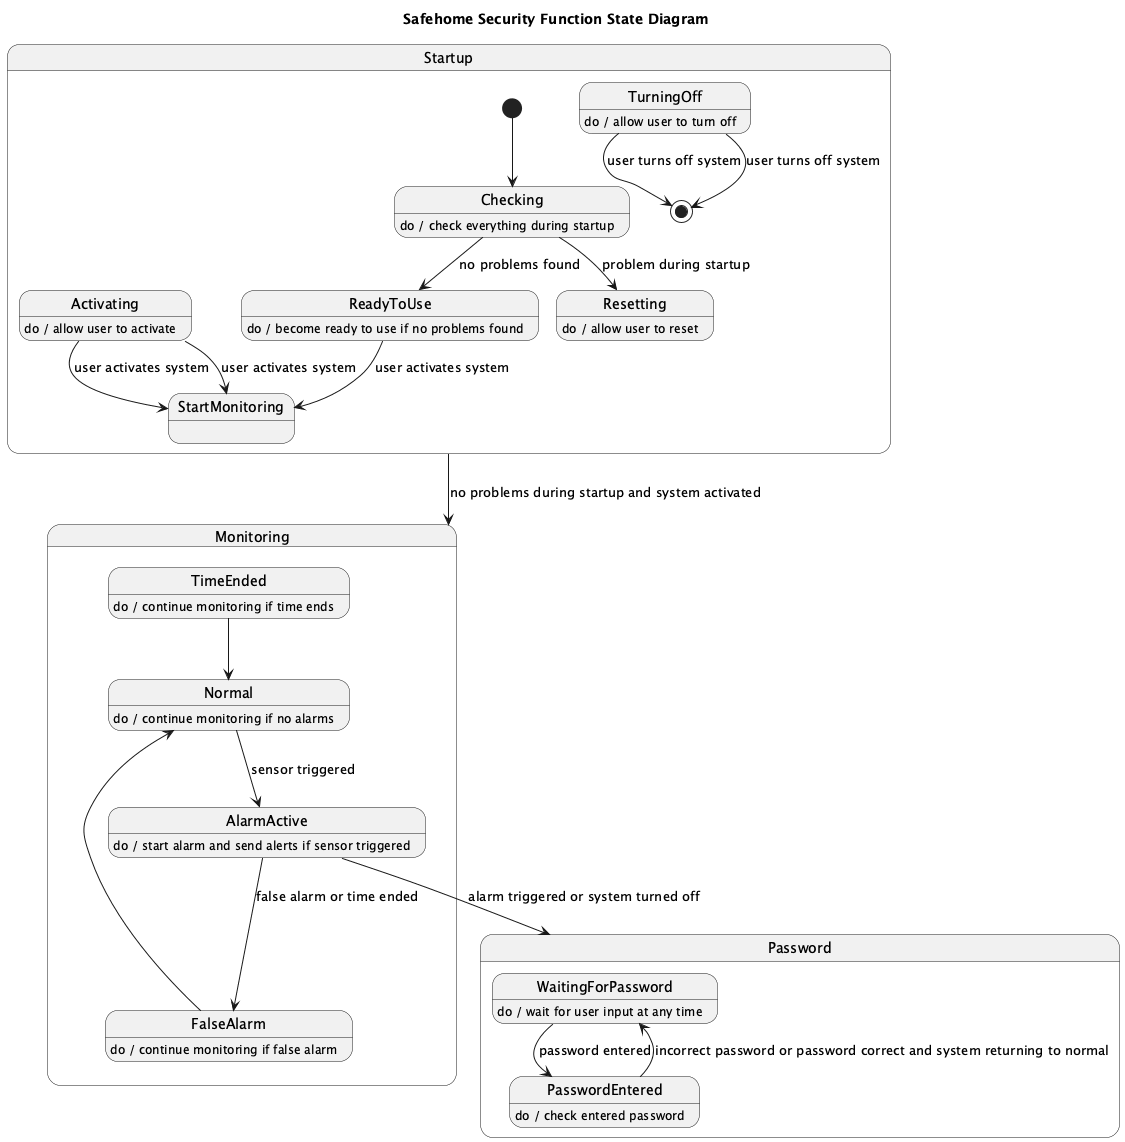

The diagram above was rendered by PlantUML. Its source (embedded in the PNG):
@startuml
title Safehome Security Function State Diagram

state Startup {
  [*] --> Checking

  state Checking
  Checking : do / check everything during startup

  state ReadyToUse
  ReadyToUse : do / become ready to use if no problems found

  state Resetting
  Resetting : do / allow user to reset

  state Activating
  Activating : do / allow user to activate
    Activating --> StartMonitoring : user activates system

  state TurningOff
  TurningOff : do / allow user to turn off
    TurningOff --> [*] : user turns off system

  Checking --> ReadyToUse : no problems found
  Checking --> Resetting : problem during startup

  ReadyToUse --> StartMonitoring : user activates system
  Activating --> StartMonitoring : user activates system
  TurningOff --> [*] : user turns off system
}

state Monitoring {
  state Normal
  Normal : do / continue monitoring if no alarms

  state AlarmActive
  AlarmActive : do / start alarm and send alerts if sensor triggered
    AlarmActive --> Password : alarm triggered or system turned off

  state FalseAlarm
  FalseAlarm : do / continue monitoring if false alarm
    FalseAlarm --> Normal

  state TimeEnded
  TimeEnded : do / continue monitoring if time ends
    TimeEnded --> Normal

  Normal --> AlarmActive : sensor triggered
  AlarmActive --> FalseAlarm : false alarm or time ended
}

state Password {
  state WaitingForPassword
  WaitingForPassword : do / wait for user input at any time
    WaitingForPassword --> PasswordEntered : password entered

  state PasswordEntered
  PasswordEntered : do / check entered password
    PasswordEntered --> WaitingForPassword : incorrect password or password correct and system returning to normal
}

Startup --> Monitoring : no problems during startup and system activated
@enduml